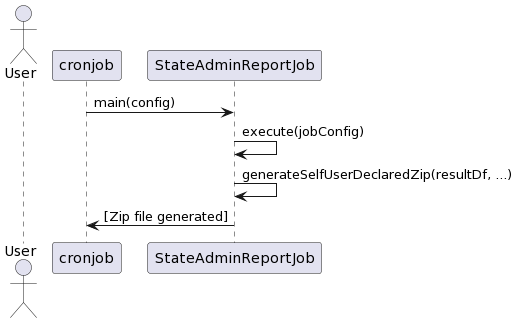

The diagram above was rendered by PlantUML. Its source (embedded in the PNG):
@startuml
actor User

cronjob -> StateAdminReportJob: main(config)
StateAdminReportJob -> StateAdminReportJob: execute(jobConfig)
StateAdminReportJob -> StateAdminReportJob: generateSelfUserDeclaredZip(resultDf, ...)
StateAdminReportJob -> cronjob: [Zip file generated]
@enduml